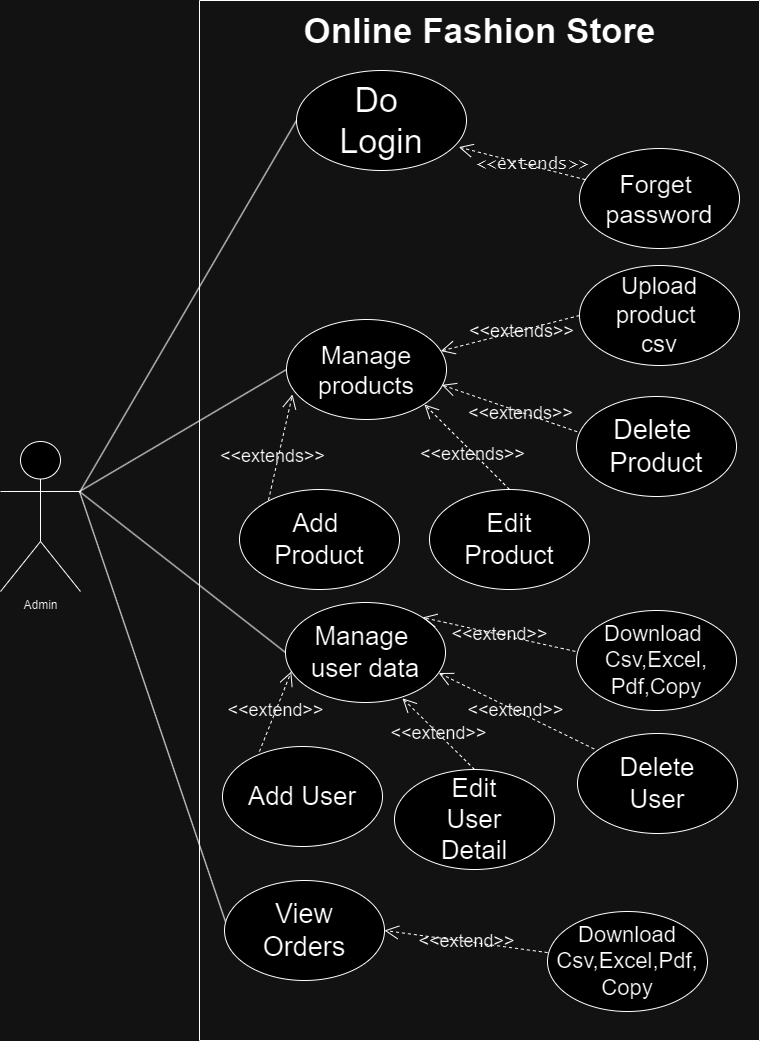

The diagram above was exported from draw.io. Its source (the exported page's mxGraphModel, read from the mxfile embedded in the PNG):
<mxGraphModel dx="1778" dy="942" grid="1" gridSize="10" guides="1" tooltips="1" connect="1" arrows="1" fold="1" page="1" pageScale="1" pageWidth="850" pageHeight="1100" background="none" math="0" shadow="0">
  <root>
    <mxCell id="0" />
    <mxCell id="1" parent="0" />
    <mxCell id="CA86EYl-kp8A8USsL4eC-71" value="" style="swimlane;startSize=0;labelBackgroundColor=none;" parent="1" vertex="1">
      <mxGeometry x="240" y="39" width="560" height="1040" as="geometry" />
    </mxCell>
    <mxCell id="CA86EYl-kp8A8USsL4eC-74" value="&lt;font style=&quot;font-size: 35px;&quot;&gt;Online Fashion Store&lt;/font&gt;" style="text;strokeColor=none;fillColor=none;html=1;fontSize=24;fontStyle=1;verticalAlign=middle;align=center;labelBackgroundColor=none;" parent="CA86EYl-kp8A8USsL4eC-71" vertex="1">
      <mxGeometry width="560" height="60" as="geometry" />
    </mxCell>
    <mxCell id="CA86EYl-kp8A8USsL4eC-75" value="&lt;font style=&quot;font-size: 34px;&quot;&gt;Do&amp;nbsp;&lt;/font&gt;&lt;div&gt;&lt;font style=&quot;font-size: 34px;&quot;&gt;Login&lt;/font&gt;&lt;/div&gt;" style="ellipse;whiteSpace=wrap;html=1;align=center;fontSize=17;labelBackgroundColor=none;" parent="CA86EYl-kp8A8USsL4eC-71" vertex="1">
      <mxGeometry x="97" y="70" width="170" height="100" as="geometry" />
    </mxCell>
    <mxCell id="CA86EYl-kp8A8USsL4eC-86" value="&lt;font style=&quot;font-size: 26px;&quot;&gt;Manage&amp;nbsp;&lt;/font&gt;&lt;div style=&quot;font-size: 26px;&quot;&gt;&lt;font style=&quot;font-size: 26px;&quot;&gt;user data&lt;/font&gt;&lt;/div&gt;" style="ellipse;whiteSpace=wrap;html=1;align=center;fontSize=17;labelBackgroundColor=none;" parent="CA86EYl-kp8A8USsL4eC-71" vertex="1">
      <mxGeometry x="86" y="602" width="160" height="100" as="geometry" />
    </mxCell>
    <mxCell id="CA86EYl-kp8A8USsL4eC-85" value="&lt;font style=&quot;font-size: 26px;&quot;&gt;Add&amp;nbsp;&lt;/font&gt;&lt;div style=&quot;font-size: 26px;&quot;&gt;&lt;font style=&quot;font-size: 26px;&quot;&gt;Product&lt;/font&gt;&lt;/div&gt;" style="ellipse;whiteSpace=wrap;html=1;align=center;fontSize=17;labelBackgroundColor=none;" parent="CA86EYl-kp8A8USsL4eC-71" vertex="1">
      <mxGeometry x="40" y="489" width="160" height="100" as="geometry" />
    </mxCell>
    <mxCell id="CA86EYl-kp8A8USsL4eC-84" value="&lt;font style=&quot;font-size: 27px;&quot;&gt;Delete&amp;nbsp;&lt;/font&gt;&lt;div style=&quot;font-size: 27px;&quot;&gt;&lt;font style=&quot;font-size: 27px;&quot;&gt;Product&lt;/font&gt;&lt;/div&gt;" style="ellipse;whiteSpace=wrap;html=1;align=center;fontSize=17;labelBackgroundColor=none;" parent="CA86EYl-kp8A8USsL4eC-71" vertex="1">
      <mxGeometry x="377" y="396" width="160" height="100" as="geometry" />
    </mxCell>
    <mxCell id="CA86EYl-kp8A8USsL4eC-83" value="&lt;font style=&quot;font-size: 27px;&quot;&gt;View&lt;/font&gt;&lt;div style=&quot;font-size: 27px;&quot;&gt;&lt;font style=&quot;font-size: 27px;&quot;&gt;Orders&lt;/font&gt;&lt;/div&gt;" style="ellipse;whiteSpace=wrap;html=1;align=center;fontSize=17;labelBackgroundColor=none;" parent="CA86EYl-kp8A8USsL4eC-71" vertex="1">
      <mxGeometry x="25" y="880" width="160" height="100" as="geometry" />
    </mxCell>
    <mxCell id="CA86EYl-kp8A8USsL4eC-82" value="&lt;font style=&quot;font-size: 24px;&quot;&gt;Upload&lt;/font&gt;&lt;div style=&quot;font-size: 24px;&quot;&gt;&lt;font style=&quot;font-size: 24px;&quot;&gt;product&amp;nbsp;&lt;/font&gt;&lt;/div&gt;&lt;div style=&quot;font-size: 24px;&quot;&gt;&lt;font style=&quot;font-size: 24px;&quot;&gt;csv&lt;/font&gt;&lt;/div&gt;" style="ellipse;whiteSpace=wrap;html=1;align=center;fontSize=17;labelBackgroundColor=none;" parent="CA86EYl-kp8A8USsL4eC-71" vertex="1">
      <mxGeometry x="380" y="265" width="160" height="100" as="geometry" />
    </mxCell>
    <mxCell id="CA86EYl-kp8A8USsL4eC-81" value="&lt;font style=&quot;font-size: 26px;&quot;&gt;Edit&lt;/font&gt;&lt;div style=&quot;font-size: 26px;&quot;&gt;&lt;font style=&quot;font-size: 26px;&quot;&gt;Product&lt;/font&gt;&lt;/div&gt;" style="ellipse;whiteSpace=wrap;html=1;align=center;fontSize=17;labelBackgroundColor=none;" parent="CA86EYl-kp8A8USsL4eC-71" vertex="1">
      <mxGeometry x="230" y="489" width="160" height="100" as="geometry" />
    </mxCell>
    <mxCell id="CA86EYl-kp8A8USsL4eC-80" value="&lt;font style=&quot;font-size: 25px;&quot;&gt;Forget&amp;nbsp;&lt;/font&gt;&lt;div style=&quot;font-size: 25px;&quot;&gt;&lt;font style=&quot;font-size: 25px;&quot;&gt;password&lt;/font&gt;&lt;/div&gt;" style="ellipse;whiteSpace=wrap;html=1;align=center;fontSize=17;labelBackgroundColor=none;" parent="CA86EYl-kp8A8USsL4eC-71" vertex="1">
      <mxGeometry x="380" y="148" width="160" height="100" as="geometry" />
    </mxCell>
    <mxCell id="CA86EYl-kp8A8USsL4eC-79" value="&lt;font style=&quot;font-size: 26px;&quot;&gt;Add User&lt;/font&gt;" style="ellipse;whiteSpace=wrap;html=1;align=center;fontSize=17;labelBackgroundColor=none;" parent="CA86EYl-kp8A8USsL4eC-71" vertex="1">
      <mxGeometry x="23" y="746" width="160" height="100" as="geometry" />
    </mxCell>
    <mxCell id="CA86EYl-kp8A8USsL4eC-78" value="&lt;font style=&quot;font-size: 26px;&quot;&gt;Delete&lt;/font&gt;&lt;div style=&quot;font-size: 26px;&quot;&gt;&lt;font style=&quot;font-size: 26px;&quot;&gt;User&lt;/font&gt;&lt;/div&gt;" style="ellipse;whiteSpace=wrap;html=1;align=center;fontSize=17;labelBackgroundColor=none;" parent="CA86EYl-kp8A8USsL4eC-71" vertex="1">
      <mxGeometry x="378" y="733" width="160" height="100" as="geometry" />
    </mxCell>
    <mxCell id="CA86EYl-kp8A8USsL4eC-77" value="&lt;font style=&quot;font-size: 25px;&quot;&gt;Manage&lt;/font&gt;&lt;div style=&quot;font-size: 25px;&quot;&gt;&lt;font style=&quot;font-size: 25px;&quot;&gt;products&lt;/font&gt;&lt;/div&gt;" style="ellipse;whiteSpace=wrap;html=1;align=center;fontSize=17;labelBackgroundColor=none;" parent="CA86EYl-kp8A8USsL4eC-71" vertex="1">
      <mxGeometry x="87" y="319" width="160" height="100" as="geometry" />
    </mxCell>
    <mxCell id="CA86EYl-kp8A8USsL4eC-88" value="&lt;font style=&quot;font-size: 26px;&quot;&gt;Edit&lt;/font&gt;&lt;div style=&quot;font-size: 26px;&quot;&gt;&lt;font style=&quot;font-size: 26px;&quot;&gt;User&lt;/font&gt;&lt;/div&gt;&lt;div style=&quot;font-size: 26px;&quot;&gt;&lt;font style=&quot;font-size: 26px;&quot;&gt;Detail&lt;/font&gt;&lt;/div&gt;" style="ellipse;whiteSpace=wrap;html=1;align=center;fontSize=17;labelBackgroundColor=none;" parent="CA86EYl-kp8A8USsL4eC-71" vertex="1">
      <mxGeometry x="195" y="769" width="160" height="100" as="geometry" />
    </mxCell>
    <mxCell id="CA86EYl-kp8A8USsL4eC-87" value="&lt;font style=&quot;font-size: 22px;&quot;&gt;Download&amp;nbsp;&lt;/font&gt;&lt;div style=&quot;font-size: 22px;&quot;&gt;&lt;font style=&quot;font-size: 22px;&quot;&gt;Csv,Excel,&lt;/font&gt;&lt;/div&gt;&lt;div style=&quot;font-size: 22px;&quot;&gt;&lt;font style=&quot;font-size: 22px;&quot;&gt;Pdf,Copy&lt;/font&gt;&lt;/div&gt;" style="ellipse;whiteSpace=wrap;html=1;align=center;fontSize=17;labelBackgroundColor=none;" parent="CA86EYl-kp8A8USsL4eC-71" vertex="1">
      <mxGeometry x="377" y="610" width="160" height="100" as="geometry" />
    </mxCell>
    <mxCell id="CA86EYl-kp8A8USsL4eC-89" value="&lt;font style=&quot;font-size: 22px;&quot;&gt;Download&lt;/font&gt;&lt;div style=&quot;font-size: 22px;&quot;&gt;&lt;font style=&quot;font-size: 22px;&quot;&gt;Csv,Excel,Pdf,&lt;/font&gt;&lt;/div&gt;&lt;div style=&quot;font-size: 22px;&quot;&gt;&lt;font style=&quot;font-size: 22px;&quot;&gt;Copy&lt;/font&gt;&lt;/div&gt;" style="ellipse;whiteSpace=wrap;html=1;align=center;fontSize=17;labelBackgroundColor=none;" parent="CA86EYl-kp8A8USsL4eC-71" vertex="1">
      <mxGeometry x="348" y="911" width="160" height="100" as="geometry" />
    </mxCell>
    <mxCell id="CA86EYl-kp8A8USsL4eC-90" value="&lt;font style=&quot;font-size: 17px;&quot;&gt;&amp;lt;&amp;lt;extends&amp;gt;&amp;gt;&lt;/font&gt;" style="endArrow=open;endSize=12;dashed=1;html=1;rounded=0;horizontal=1;verticalAlign=middle;labelPosition=center;verticalLabelPosition=middle;align=center;fontFamily=Lucida Console;entryX=0.955;entryY=0.766;entryDx=0;entryDy=0;entryPerimeter=0;labelBackgroundColor=none;fontColor=default;" parent="CA86EYl-kp8A8USsL4eC-71" source="CA86EYl-kp8A8USsL4eC-80" target="CA86EYl-kp8A8USsL4eC-75" edge="1">
      <mxGeometry x="-0.1754" y="-1" width="160" relative="1" as="geometry">
        <mxPoint x="260" y="170" as="sourcePoint" />
        <mxPoint x="420" y="170" as="targetPoint" />
        <mxPoint as="offset" />
      </mxGeometry>
    </mxCell>
    <mxCell id="CA86EYl-kp8A8USsL4eC-91" value="&lt;font style=&quot;font-size: 18px;&quot;&gt;&amp;lt;&amp;lt;extends&amp;gt;&amp;gt;&lt;/font&gt;" style="endArrow=open;endSize=12;dashed=1;html=1;rounded=0;exitX=0;exitY=0.5;exitDx=0;exitDy=0;labelBackgroundColor=none;fontColor=default;" parent="CA86EYl-kp8A8USsL4eC-71" source="CA86EYl-kp8A8USsL4eC-82" target="CA86EYl-kp8A8USsL4eC-77" edge="1">
      <mxGeometry x="-0.1639" y="1" width="160" relative="1" as="geometry">
        <mxPoint x="260" y="327" as="sourcePoint" />
        <mxPoint x="415" y="342" as="targetPoint" />
        <mxPoint as="offset" />
      </mxGeometry>
    </mxCell>
    <mxCell id="CA86EYl-kp8A8USsL4eC-92" value="&lt;font style=&quot;font-size: 18px;&quot;&gt;&amp;lt;&amp;lt;extends&amp;gt;&amp;gt;&lt;/font&gt;" style="endArrow=open;endSize=12;dashed=1;html=1;rounded=0;exitX=0.004;exitY=0.352;exitDx=0;exitDy=0;exitPerimeter=0;entryX=0.971;entryY=0.654;entryDx=0;entryDy=0;entryPerimeter=0;labelBackgroundColor=none;fontColor=default;" parent="CA86EYl-kp8A8USsL4eC-71" source="CA86EYl-kp8A8USsL4eC-84" target="CA86EYl-kp8A8USsL4eC-77" edge="1">
      <mxGeometry x="-0.1639" y="1" width="160" relative="1" as="geometry">
        <mxPoint x="390" y="325" as="sourcePoint" />
        <mxPoint x="251" y="360" as="targetPoint" />
        <mxPoint as="offset" />
      </mxGeometry>
    </mxCell>
    <mxCell id="CA86EYl-kp8A8USsL4eC-98" value="&lt;font style=&quot;font-size: 18px;&quot;&gt;&amp;lt;&amp;lt;extend&amp;gt;&amp;gt;&lt;/font&gt;" style="endArrow=open;endSize=12;dashed=1;html=1;rounded=0;entryX=0.005;entryY=0.691;entryDx=0;entryDy=0;entryPerimeter=0;exitX=0.231;exitY=0.05;exitDx=0;exitDy=0;exitPerimeter=0;labelBackgroundColor=none;fontColor=default;" parent="CA86EYl-kp8A8USsL4eC-71" source="CA86EYl-kp8A8USsL4eC-79" edge="1">
      <mxGeometry width="160" relative="1" as="geometry">
        <mxPoint x="51" y="751" as="sourcePoint" />
        <mxPoint x="91.80000000000018" y="671.0999999999999" as="targetPoint" />
      </mxGeometry>
    </mxCell>
    <mxCell id="CA86EYl-kp8A8USsL4eC-97" value="&lt;font style=&quot;font-size: 18px;&quot;&gt;&amp;lt;&amp;lt;extend&amp;gt;&amp;gt;&lt;/font&gt;" style="endArrow=open;endSize=12;dashed=1;html=1;rounded=0;exitX=0.5;exitY=0;exitDx=0;exitDy=0;entryX=0.731;entryY=0.958;entryDx=0;entryDy=0;entryPerimeter=0;labelBackgroundColor=none;fontColor=default;" parent="CA86EYl-kp8A8USsL4eC-71" source="CA86EYl-kp8A8USsL4eC-88" target="CA86EYl-kp8A8USsL4eC-86" edge="1">
      <mxGeometry width="160" relative="1" as="geometry">
        <mxPoint x="268.5600000000002" y="681.5" as="sourcePoint" />
        <mxPoint x="394" y="681" as="targetPoint" />
      </mxGeometry>
    </mxCell>
    <mxCell id="CA86EYl-kp8A8USsL4eC-96" value="&lt;font style=&quot;font-size: 18px;&quot;&gt;&amp;lt;&amp;lt;extend&amp;gt;&amp;gt;&lt;/font&gt;" style="endArrow=open;endSize=12;dashed=1;html=1;rounded=0;entryX=0.958;entryY=0.745;entryDx=0;entryDy=0;entryPerimeter=0;labelBackgroundColor=none;fontColor=default;" parent="CA86EYl-kp8A8USsL4eC-71" edge="1">
      <mxGeometry width="160" relative="1" as="geometry">
        <mxPoint x="394.6360707084302" y="748.4771316217439" as="sourcePoint" />
        <mxPoint x="239.27999999999997" y="672.5" as="targetPoint" />
      </mxGeometry>
    </mxCell>
    <mxCell id="CA86EYl-kp8A8USsL4eC-95" value="&lt;font style=&quot;font-size: 18px;&quot;&gt;&amp;lt;&amp;lt;extend&amp;gt;&amp;gt;&lt;/font&gt;" style="endArrow=open;endSize=12;dashed=1;html=1;rounded=0;exitX=-0.007;exitY=0.409;exitDx=0;exitDy=0;exitPerimeter=0;entryX=1;entryY=0;entryDx=0;entryDy=0;labelBackgroundColor=none;fontColor=default;" parent="CA86EYl-kp8A8USsL4eC-71" source="CA86EYl-kp8A8USsL4eC-87" target="CA86EYl-kp8A8USsL4eC-86" edge="1">
      <mxGeometry width="160" relative="1" as="geometry">
        <mxPoint x="248.56000000000017" y="661.5" as="sourcePoint" />
        <mxPoint x="374" y="661" as="targetPoint" />
      </mxGeometry>
    </mxCell>
    <mxCell id="CA86EYl-kp8A8USsL4eC-99" value="&lt;font style=&quot;font-size: 18px;&quot;&gt;&amp;lt;&amp;lt;extend&amp;gt;&amp;gt;&lt;/font&gt;" style="endArrow=open;endSize=12;dashed=1;html=1;rounded=0;entryX=1;entryY=0.5;entryDx=0;entryDy=0;exitX=0.001;exitY=0.411;exitDx=0;exitDy=0;exitPerimeter=0;labelBackgroundColor=none;fontColor=default;" parent="CA86EYl-kp8A8USsL4eC-71" source="CA86EYl-kp8A8USsL4eC-89" target="CA86EYl-kp8A8USsL4eC-83" edge="1">
      <mxGeometry width="160" relative="1" as="geometry">
        <mxPoint x="56" y="771" as="sourcePoint" />
        <mxPoint x="97" y="681" as="targetPoint" />
      </mxGeometry>
    </mxCell>
    <mxCell id="CA86EYl-kp8A8USsL4eC-72" value="Admin" style="shape=umlActor;verticalLabelPosition=bottom;verticalAlign=top;html=1;outlineConnect=0;labelBackgroundColor=none;" parent="1" vertex="1">
      <mxGeometry x="41" y="480" width="80" height="150" as="geometry" />
    </mxCell>
    <mxCell id="CA86EYl-kp8A8USsL4eC-93" value="&lt;font style=&quot;font-size: 18px;&quot;&gt;&amp;lt;&amp;lt;extends&amp;gt;&amp;gt;&lt;/font&gt;" style="endArrow=open;endSize=12;dashed=1;html=1;rounded=0;exitX=0.181;exitY=0.107;exitDx=0;exitDy=0;exitPerimeter=0;entryX=0.971;entryY=0.654;entryDx=0;entryDy=0;entryPerimeter=0;labelBackgroundColor=none;fontColor=default;" parent="1" edge="1">
      <mxGeometry x="-0.1799" y="6" width="160" relative="1" as="geometry">
        <mxPoint x="308.96000000000004" y="538.6999999999999" as="sourcePoint" />
        <mxPoint x="333" y="433" as="targetPoint" />
        <mxPoint as="offset" />
      </mxGeometry>
    </mxCell>
    <mxCell id="CA86EYl-kp8A8USsL4eC-94" value="&lt;font style=&quot;font-size: 18px;&quot;&gt;&amp;lt;&amp;lt;extends&amp;gt;&amp;gt;&lt;/font&gt;" style="endArrow=open;endSize=12;dashed=1;html=1;rounded=0;entryX=0.971;entryY=0.654;entryDx=0;entryDy=0;entryPerimeter=0;exitX=0.5;exitY=0;exitDx=0;exitDy=0;labelBackgroundColor=none;fontColor=default;" parent="1" source="CA86EYl-kp8A8USsL4eC-81" edge="1">
      <mxGeometry x="-0.1639" y="1" width="160" relative="1" as="geometry">
        <mxPoint x="550" y="520" as="sourcePoint" />
        <mxPoint x="465" y="443" as="targetPoint" />
        <mxPoint as="offset" />
      </mxGeometry>
    </mxCell>
    <mxCell id="CA86EYl-kp8A8USsL4eC-101" value="" style="endArrow=none;html=1;rounded=0;exitX=0.006;exitY=0.411;exitDx=0;exitDy=0;exitPerimeter=0;labelBackgroundColor=none;fontColor=default;" parent="1" source="CA86EYl-kp8A8USsL4eC-83" edge="1">
      <mxGeometry width="50" height="50" relative="1" as="geometry">
        <mxPoint x="370" y="690" as="sourcePoint" />
        <mxPoint x="120" y="530" as="targetPoint" />
      </mxGeometry>
    </mxCell>
    <mxCell id="CA86EYl-kp8A8USsL4eC-102" value="" style="endArrow=none;html=1;rounded=0;exitX=0;exitY=0.5;exitDx=0;exitDy=0;labelBackgroundColor=none;fontColor=default;" parent="1" source="CA86EYl-kp8A8USsL4eC-86" edge="1">
      <mxGeometry width="50" height="50" relative="1" as="geometry">
        <mxPoint x="294" y="926" as="sourcePoint" />
        <mxPoint x="120" y="530" as="targetPoint" />
      </mxGeometry>
    </mxCell>
    <mxCell id="CA86EYl-kp8A8USsL4eC-103" value="" style="endArrow=none;html=1;rounded=0;exitX=0;exitY=0.5;exitDx=0;exitDy=0;labelBackgroundColor=none;fontColor=default;" parent="1" source="CA86EYl-kp8A8USsL4eC-77" edge="1">
      <mxGeometry width="50" height="50" relative="1" as="geometry">
        <mxPoint x="284" y="977" as="sourcePoint" />
        <mxPoint x="120" y="530" as="targetPoint" />
      </mxGeometry>
    </mxCell>
    <mxCell id="CA86EYl-kp8A8USsL4eC-105" value="" style="endArrow=none;html=1;rounded=0;exitX=0;exitY=0.5;exitDx=0;exitDy=0;labelBackgroundColor=none;fontColor=default;" parent="1" source="CA86EYl-kp8A8USsL4eC-75" edge="1">
      <mxGeometry width="50" height="50" relative="1" as="geometry">
        <mxPoint x="326" y="281" as="sourcePoint" />
        <mxPoint x="120" y="531" as="targetPoint" />
      </mxGeometry>
    </mxCell>
  </root>
</mxGraphModel>